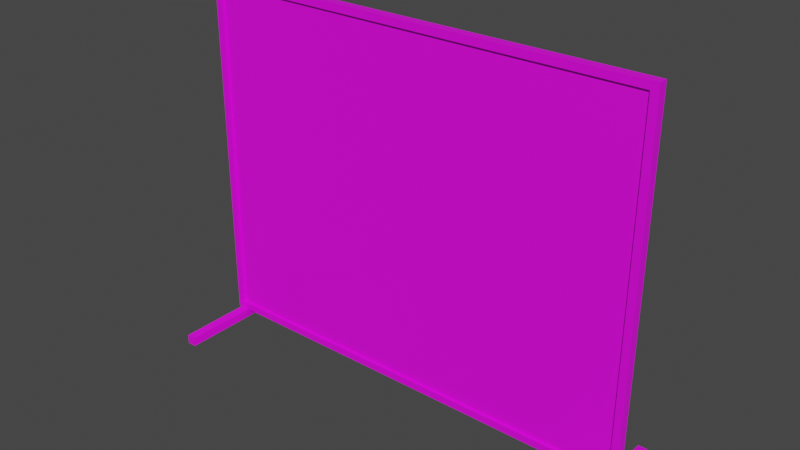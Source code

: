 # Source: SM_Floor_mirror_UVs.blend  (saved by Blender 3.2.14; exported with 4.5.12 LTS)
import bpy
from mathutils import Matrix  # noqa: F401  (used for matrix-valued properties, if any)

bpy.ops.wm.read_factory_settings(use_empty=True)
scene = bpy.context.scene
scene.name = 'Scene'

# ---- collections
col_collection = bpy.data.collections.new('Collection'); scene.collection.children.link(col_collection)

# ---- images (referenced by path relative to the original .blend; pixels are not part of the script)
import os
ASSET_DIR = os.environ.get("B2B_ASSET_DIR", "")  # directory of the original .blend (textures are referenced by path, not embedded)
HERE = os.path.dirname(os.path.abspath(__file__))  # packed textures are extracted next to this script under _unpacked/

def load_image(name, relpath, width, height, colorspace="sRGB"):
    """Load a texture the original file referenced (path relative to the .blend, or extracted next to this script)."""
    p = next((c for c in (os.path.join(HERE, relpath), os.path.join(ASSET_DIR, relpath)) if relpath and os.path.exists(c)), "")
    if p:
        img = bpy.data.images.load(p, check_existing=True)
        img.name = name
    else:  # same state as the original file: an image datablock whose file is absent (Cycles renders it pink)
        img = bpy.data.images.new(name, width, height)
        img.source = "FILE"
        img.filepath = "//" + (relpath or name)
    img.colorspace_settings.name = colorspace
    return img
img_untitled = load_image('Untitled', '', 1024, 1024, 'sRGB')

# ---- materials (node trees are filled in below, after node groups)
mat_material = bpy.data.materials.new('Material')

# ---- material node trees
mat_material.use_nodes = True; mat_material.node_tree.nodes.clear()
_N = mat_material.node_tree.nodes; _L = mat_material.node_tree.links
n0 = _N.new('ShaderNodeOutputMaterial'); n0.name = 'Material Output'; n0.location = (706, 282)
n1 = _N.new('ShaderNodeBsdfPrincipled'); n1.name = 'Principled BSDF'; n1.location = (300, 316)
n1.distribution = 'GGX'
n1.subsurface_method = 'RANDOM_WALK_SKIN'
n1.inputs[3].default_value = 1.45
n1.inputs[27].default_value = (0.0, 0.0, 0.0, 1.0)
n1.inputs[28].default_value = 1.0
n2 = _N.new('ShaderNodeTexImage'); n2.name = 'Image Texture'; n2.location = (-112, 331)
n2.image = img_untitled
_L.new(n1.outputs[0], n0.inputs[0])
_L.new(n2.outputs[0], n1.inputs[0])
n0.is_active_output = True

# ---- world
world_world = bpy.data.worlds.new('World'); scene.world = world_world
world_world.use_nodes = True; world_world.node_tree.nodes.clear()
_N = world_world.node_tree.nodes; _L = world_world.node_tree.links
n0 = _N.new('ShaderNodeOutputWorld'); n0.name = 'World Output'; n0.location = (300, 300)
n1 = _N.new('ShaderNodeBackground'); n1.name = 'Background'; n1.location = (10, 300)
n1.inputs[0].default_value = (0.05088, 0.05088, 0.05088, 1.0)
_L.new(n1.outputs[0], n0.inputs[0])
n0.is_active_output = True
world_world.color = (0.05088, 0.05088, 0.05088)
world_world.use_sun_shadow = False
world_world.sun_shadow_jitter_overblur = 0.0

# ---- meshes
me_cube_118 = bpy.data.meshes.new('Cube.118')
me_cube_118.from_pydata([(-1.25, -0.025, 0.05), (-1.25, -0.025, 2.0), (-1.25, 0.025, 0.05), (-1.25, 0.025, 2.0), (1.25, -0.025, 0.05), (1.25, -0.025, 2.0), (1.25, 0.025, 0.05), (1.25, 0.025, 2.0), (1.21, -0.025, 1.96), (1.21, -0.025, 0.09), (-1.21, -0.025, 1.96), (-1.21, -0.025, 0.09), (1.21, -0.0109, 1.96), (1.21, -0.0109, 0.09), (-1.21, -0.0109, 1.96), (-1.21, -0.0109, 0.09), (1.182, -0.4338, 0.0), (1.182, -0.4338, 0.05), (1.182, 0.311, 0.0), (1.182, 0.311, 0.05), (1.232, -0.4338, 0.0), (1.232, -0.4338, 0.05), (1.232, 0.311, 0.0), (1.232, 0.311, 0.05), (-1.182, -0.4338, 0.0), (-1.182, -0.4338, 0.05), (-1.182, 0.311, 0.0), (-1.182, 0.311, 0.05), (-1.232, -0.4338, 0.0), (-1.232, -0.4338, 0.05), (-1.232, 0.311, 0.0), (-1.232, 0.311, 0.05)], [], [(7, 3, 1, 5), (0, 1, 3, 2), (8, 5, 1, 10), (6, 7, 5, 4), (0, 11, 10, 1), (9, 4, 5, 8), (10, 11, 15, 14), (0, 2, 6, 4), (11, 0, 4, 9), (9, 8, 12, 13), (11, 9, 13, 15), (8, 10, 14, 12), (16, 17, 19, 18), (18, 19, 23, 22), (22, 23, 21, 20), (20, 21, 17, 16), (18, 22, 20, 16), (23, 19, 17, 21), (24, 26, 27, 25), (26, 30, 31, 27), (30, 28, 29, 31), (28, 24, 25, 29), (26, 24, 28, 30), (31, 29, 25, 27), (7, 6, 2, 3)])
_uv = me_cube_118.uv_layers.new(name='UVMap')
_uv.uv.foreach_set('vector', [0.8992, 0.003573, 0.8992, 0.5614, 0.888, 0.5614, 0.888, 0.003573, 0.888, 0.9964, 0.888, 0.5614, 0.8992, 0.5614, 0.8992, 0.9964, 0.8719, 0.01249, 0.8809, 0.003567, 0.8809, 0.5614, 0.8719, 0.5524, 0.9063, 0.4386, 0.9063, 0.003568, 0.9175, 0.003568, 0.9175, 0.4386, 0.4458, 0.5614, 0.4547, 0.5524, 0.8719, 0.5524, 0.8809, 0.5614, 0.4547, 0.01249, 0.4458, 0.003568, 0.8809, 0.003567, 0.8719, 0.01249, 0.9764, 0.4208, 0.9764, 0.003566, 0.9795, 0.003566, 0.9795, 0.4208, 0.9175, 0.9964, 0.9063, 0.9964, 0.9063, 0.4386, 0.9175, 0.4386, 0.4547, 0.5524, 0.4458, 0.5614, 0.4458, 0.003568, 0.4547, 0.01249, 0.9898, 0.5435, 0.9898, 0.9607, 0.9866, 0.9607, 0.9866, 0.5435, 0.9898, 0.003567, 0.9898, 0.5435, 0.9866, 0.5435, 0.9866, 0.003567, 0.9764, 0.9607, 0.9764, 0.4208, 0.9795, 0.4208, 0.9795, 0.9607, 0.9246, 0.01473, 0.9358, 0.01473, 0.9358, 0.1809, 0.9246, 0.1809, 0.9246, 0.1809, 0.9358, 0.1809, 0.9358, 0.1921, 0.9246, 0.1921, 0.9581, 0.1809, 0.9469, 0.1809, 0.9469, 0.01473, 0.9581, 0.01473, 0.9246, 0.003571, 0.9358, 0.003571, 0.9358, 0.01473, 0.9246, 0.01473, 0.9692, 0.1809, 0.9581, 0.1809, 0.9581, 0.01473, 0.9692, 0.01473, 0.9469, 0.1809, 0.9358, 0.1809, 0.9358, 0.01473, 0.9469, 0.01473, 0.4618, 0.197, 0.4618, 0.03079, 0.473, 0.03079, 0.473, 0.197, 0.4618, 0.03079, 0.4618, 0.01964, 0.473, 0.01964, 0.473, 0.03079, 0.4953, 0.03079, 0.4953, 0.197, 0.4842, 0.197, 0.4842, 0.03079, 0.4618, 0.2081, 0.4618, 0.197, 0.473, 0.197, 0.473, 0.2081, 0.5065, 0.03079, 0.5065, 0.197, 0.4953, 0.197, 0.4953, 0.03079, 0.4842, 0.03079, 0.4842, 0.197, 0.473, 0.197, 0.473, 0.03079, 0.4387, 0.5614, 0.003568, 0.5614, 0.003568, 0.003574, 0.4387, 0.003575])
me_cube_118.materials.append(mat_material)
me_cube_118.update()
me_cube_119 = bpy.data.meshes.new('Cube.119')
me_cube_119.from_pydata([(1.21, -0.0109, 1.96), (1.21, -0.0109, 0.09), (-1.21, -0.0109, 1.96), (-1.21, -0.0109, 0.09)], [], [(1, 0, 2, 3)])
_uv = me_cube_119.uv_layers.new(name='UVMap')
_uv.uv.foreach_set('vector', [0.5436, 0.5695, 0.5436, 0.9868, 0.003567, 0.9868, 0.003568, 0.5695])
me_cube_119.materials.append(mat_material)
me_cube_119.update()

# ---- objects
ob_frame = bpy.data.objects.new('Frame', me_cube_118)
ob_sm_floor_mirror = bpy.data.objects.new('SM_Floor_mirror', None)
ob_glass = bpy.data.objects.new('Glass', me_cube_119)

# ---- transforms, parenting, visibility, modifiers, constraints
ob_frame.parent = ob_sm_floor_mirror
ob_frame.location = (0.0, 0.0, 0.0)
ob_sm_floor_mirror.location = (6.229, 7.556, 2.384e-07)
ob_glass.parent = ob_sm_floor_mirror
ob_glass.location = (0.0, 0.0, 0.0)

# ---- collection membership
col_collection.objects.link(ob_frame)
col_collection.objects.link(ob_sm_floor_mirror)
col_collection.objects.link(ob_glass)

# ---- scene / render settings (as saved in the file)
scene.frame_start = 1; scene.frame_end = 250; scene.frame_set(1)
scene.render.engine = 'CYCLES'
scene.render.image_settings.file_format = 'JPEG'
scene.render.image_settings.color_mode = 'RGB'
scene.render.image_settings.quality = 100
scene.render.resolution_x = 3840
scene.render.resolution_y = 2160
scene.cycles.samples = 1024
scene.cycles.sampling_pattern = 'TABULATED_SOBOL'
scene.cycles.use_light_tree = False
scene.cycles.tile_size = 256
scene.view_settings.view_transform = 'Filmic'
bpy.context.view_layer.update()

# ---- added for rendering (the .blend has no active camera and no usable light): camera, sun
cam_auto = bpy.data.cameras.new('AutoCamera')
cam_auto.lens = 50.0
cam_auto.sensor_width = 36.0
cam_auto.clip_end = 1000.0
ob_auto_camera = bpy.data.objects.new('AutoCamera', cam_auto)
scene.collection.objects.link(ob_auto_camera)
ob_auto_camera.location = (9.26986, 3.84543, 3.433)
ob_auto_camera.rotation_euler = (1.09748, -7.21219e-08, 0.694738)
scene.camera = ob_auto_camera
light_auto_sun = bpy.data.lights.new('AutoSun', 'SUN')
light_auto_sun.energy = 3.0
light_auto_sun.angle = 0.0523599
ob_auto_sun = bpy.data.objects.new('AutoSun', light_auto_sun)
scene.collection.objects.link(ob_auto_sun)
ob_auto_sun.rotation_euler = (0.872665, 0.174533, 0.523599)
bpy.context.view_layer.update()
